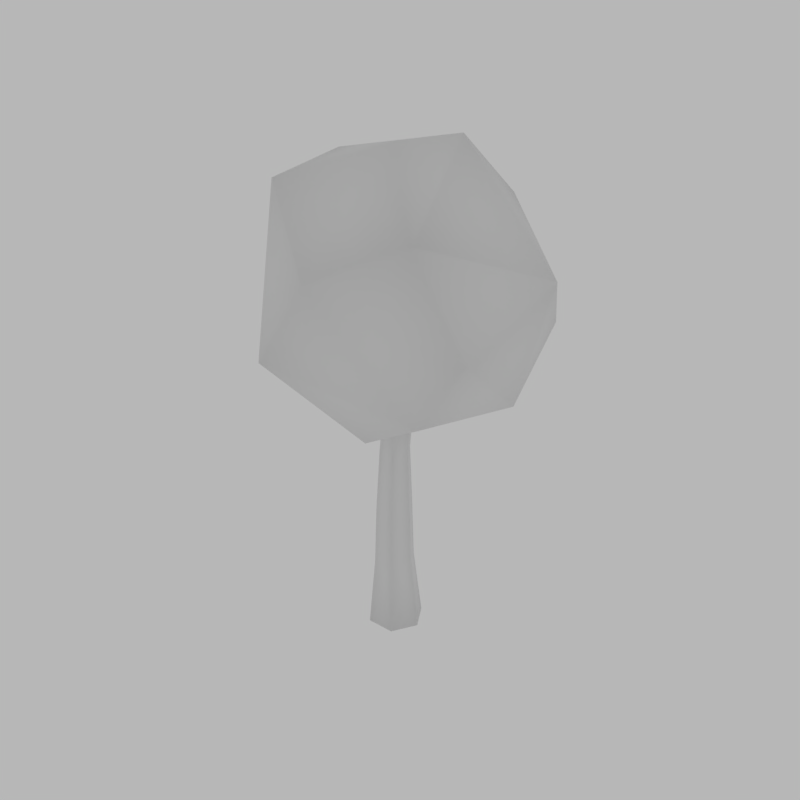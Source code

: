 # Source: treeroundy.blend  (saved by Blender 2.79.0; exported with 4.5.12 LTS)
import bpy
from mathutils import Matrix  # noqa: F401  (used for matrix-valued properties, if any)

bpy.ops.wm.read_factory_settings(use_empty=True)
scene = bpy.context.scene
scene.name = 'Scene'

# ---- collections
col_collection_1 = bpy.data.collections.new('Collection 1'); scene.collection.children.link(col_collection_1)

# ---- world
world_world = bpy.data.worlds.new('World'); scene.world = world_world
world_world.use_nodes = True; world_world.node_tree.nodes.clear()
_N = world_world.node_tree.nodes; _L = world_world.node_tree.links
n0 = _N.new('ShaderNodeOutputWorld'); n0.name = 'World Output'; n0.location = (300, 300)
n1 = _N.new('ShaderNodeBackground'); n1.name = 'Background'; n1.location = (110, 300)
n1.inputs[0].default_value = (0.4755, 0.4755, 0.4755, 1.0)
_L.new(n1.outputs[0], n0.inputs[0])
n0.is_active_output = True
world_world.color = (1.0, 1.0, 1.0)
world_world.use_sun_shadow = False
world_world.sun_shadow_jitter_overblur = 0.0
world_world.cycles.sampling_method = 'MANUAL'
world_world.light_settings.distance = 5.0

# ---- meshes
me_cube_028 = bpy.data.meshes.new('Cube.028')
me_cube_028.from_pydata([(-0.1431, -0.1773, 0.004758), (-0.136, -0.1176, 0.4374), (-0.2467, -0.0003862, 0.004758), (-0.2116, 0.01153, 0.4374), (-0.1452, 0.1778, 0.004758), (-0.1376, 0.1416, 0.4374), (0.0598, 0.179, 0.004758), (0.01205, 0.1425, 0.4374), (0.1634, 0.002092, 0.004758), (0.08765, 0.01334, 0.4374), (0.06195, -0.1761, 0.004758), (0.01361, -0.1167, 0.4374), (-0.129, -0.1053, 0.8158), (-0.1974, 0.01162, 0.8158), (-0.1304, 0.1293, 0.8158), (0.005022, 0.1301, 0.8158), (0.07345, 0.01326, 0.8158), (0.006441, -0.1044, 0.8158), (-0.1073, -0.09083, 1.209), (-0.164, 0.005969, 1.209), (-0.1085, 0.1034, 1.209), (0.003685, 0.1041, 1.209), (0.06036, 0.007324, 1.209), (0.00486, -0.09016, 1.209), (-0.06338, -0.09197, 1.613), (-0.09806, 0.007759, 1.623), (-0.02889, 0.08847, 1.623), (0.07497, 0.06946, 1.613), (0.1097, -0.03027, 1.602), (0.04048, -0.111, 1.602), (0.6556, -0.6259, 1.764), (-0.4158, -0.8731, 1.943), (-0.7322, 0.05696, 1.65), (-0.09369, 0.8757, 1.779), (0.1546, -0.2382, 3.091), (0.07513, -0.4412, 1.448), (0.7622, 0.2226, 1.645), (-0.02154, 0.4033, 1.47), (1.005, 0.2558, 2.412), (0.9305, -0.5354, 2.154), (-0.6363, 0.7464, 2.051), (-1.005, -0.08988, 2.188), (0.7113, 0.7576, 1.986), (0.1734, 0.9927, 2.603), (0.6833, -0.7161, 2.758), (0.1112, -0.9927, 2.52), (0.2793, 0.2628, 3.072), (-0.5267, -0.5724, 2.868), (-0.7455, 0.2619, 2.858)], [], [(0, 1, 3, 2), (2, 3, 5, 4), (4, 5, 7, 6), (6, 7, 9, 8), (9, 7, 15, 16), (8, 9, 11, 10), (10, 11, 1, 0), (0, 2, 4, 6, 8, 10), (17, 16, 22, 23), (5, 3, 13, 14), (11, 9, 16, 17), (3, 1, 12, 13), (7, 5, 14, 15), (1, 11, 17, 12), (18, 23, 29, 24), (15, 14, 20, 21), (13, 12, 18, 19), (12, 17, 23, 18), (16, 15, 21, 22), (14, 13, 19, 20), (25, 24, 29, 28, 27, 26), (22, 21, 27, 28), (20, 19, 25, 26), (23, 22, 28, 29), (21, 20, 26, 27), (19, 18, 24, 25), (30, 35, 36), (37, 35, 32), (30, 36, 39), (31, 30, 45), (32, 31, 41), (33, 40, 43), (38, 43, 46), (46, 48, 34), (46, 43, 48), (48, 47, 34), (47, 45, 34), (45, 44, 34), (34, 44, 46), (44, 38, 46), (38, 42, 43), (40, 48, 43), (41, 47, 48), (31, 45, 47), (39, 38, 44), (42, 33, 43), (40, 41, 48), (40, 32, 41), (41, 31, 47), (45, 39, 44), (45, 30, 39), (39, 36, 38), (36, 42, 38), (36, 33, 42), (36, 37, 33), (37, 40, 33), (37, 32, 40), (32, 35, 31), (35, 37, 36), (35, 30, 31)])
me_cube_028.polygons.foreach_set('use_smooth', [True] * 60)
_uv = me_cube_028.uv_layers.new(name='UVMap')
_uv.uv.foreach_set('vector', [0.1844, 0.8412, 0.186, 0.8172, 0.1913, 0.8171, 0.1916, 0.8411, 0.3071, 0.7602, 0.3081, 0.7363, 0.3147, 0.7363, 0.3162, 0.7602, 0.3162, 0.7602, 0.3147, 0.7363, 0.3193, 0.7357, 0.3225, 0.7594, 0.3175, 0.8184, 0.3168, 0.804, 0.3225, 0.8069, 0.3254, 0.8223, 0.3225, 0.8069, 0.3168, 0.804, 0.3171, 0.7903, 0.3223, 0.7929, 0.3074, 0.8495, 0.3091, 0.8257, 0.3159, 0.8257, 0.3168, 0.8495, 0.1756, 0.8406, 0.1797, 0.8167, 0.186, 0.8172, 0.1844, 0.8412, 0.2071, 0.8286, 0.2146, 0.8345, 0.2146, 0.8425, 0.2071, 0.8447, 0.1997, 0.8389, 0.1997, 0.8308, 0.3156, 0.8048, 0.3095, 0.8048, 0.3101, 0.7831, 0.3152, 0.7831, 0.3147, 0.7363, 0.3081, 0.7363, 0.308, 0.7155, 0.3141, 0.7155, 0.3159, 0.8257, 0.3091, 0.8257, 0.3095, 0.8048, 0.3156, 0.8048, 0.1913, 0.8171, 0.186, 0.8172, 0.1868, 0.7963, 0.1916, 0.7962, 0.3193, 0.7357, 0.3147, 0.7363, 0.3141, 0.7155, 0.3182, 0.7149, 0.186, 0.8172, 0.1797, 0.8167, 0.181, 0.7959, 0.1868, 0.7963, 0.1871, 0.7746, 0.1823, 0.7742, 0.1814, 0.7525, 0.1861, 0.7522, 0.3182, 0.7149, 0.3141, 0.7155, 0.3134, 0.6937, 0.3169, 0.6932, 0.1916, 0.7962, 0.1868, 0.7963, 0.1871, 0.7746, 0.191, 0.7745, 0.1868, 0.7963, 0.181, 0.7959, 0.1823, 0.7742, 0.1871, 0.7746, 0.3223, 0.7929, 0.3171, 0.7903, 0.318, 0.7764, 0.3223, 0.7786, 0.3141, 0.7155, 0.308, 0.7155, 0.3084, 0.6937, 0.3134, 0.6937, 0.259, 0.7563, 0.259, 0.7513, 0.2632, 0.7488, 0.2674, 0.7513, 0.2674, 0.7563, 0.2632, 0.7588, 0.3223, 0.7786, 0.318, 0.7764, 0.3219, 0.7613, 0.3254, 0.7642, 0.3134, 0.6937, 0.3084, 0.6937, 0.31, 0.6706, 0.3148, 0.6705, 0.3152, 0.7831, 0.3101, 0.7831, 0.3103, 0.7613, 0.3151, 0.7613, 0.3169, 0.6932, 0.3134, 0.6937, 0.3148, 0.6705, 0.3174, 0.6706, 0.191, 0.7745, 0.1871, 0.7746, 0.1861, 0.7522, 0.1892, 0.7514, 0.8726, 0.7276, 0.844, 0.7408, 0.8607, 0.7033, 0.9193, 0.8059, 0.8834, 0.7951, 0.9211, 0.771, 0.8726, 0.6857, 0.8796, 0.65, 0.8963, 0.6843, 0.7786, 0.7897, 0.7589, 0.8288, 0.739, 0.7903, 0.9211, 0.771, 0.8769, 0.7545, 0.9211, 0.7408, 0.8307, 0.8067, 0.8385, 0.7825, 0.8769, 0.8081, 0.8133, 0.6683, 0.8133, 0.721, 0.7921, 0.6955, 0.7921, 0.6955, 0.7608, 0.7309, 0.7713, 0.6843, 0.7921, 0.6955, 0.8133, 0.721, 0.7608, 0.7309, 0.7608, 0.7309, 0.739, 0.6972, 0.7713, 0.6843, 0.739, 0.6972, 0.7438, 0.6609, 0.7713, 0.6843, 0.7438, 0.6609, 0.7708, 0.65, 0.7713, 0.6843, 0.7713, 0.6843, 0.7708, 0.65, 0.7921, 0.6955, 0.7708, 0.65, 0.8133, 0.6683, 0.7921, 0.6955, 0.8726, 0.6706, 0.8496, 0.6739, 0.8249, 0.65, 0.8385, 0.7825, 0.8769, 0.7521, 0.8769, 0.8081, 0.7893, 0.7496, 0.7442, 0.7505, 0.7561, 0.7309, 0.7786, 0.7897, 0.739, 0.7903, 0.7442, 0.7505, 0.8963, 0.6843, 0.9207, 0.6596, 0.9207, 0.7098, 0.8496, 0.6739, 0.8133, 0.6879, 0.8249, 0.65, 0.8385, 0.7825, 0.8377, 0.7408, 0.8769, 0.7521, 0.8385, 0.7825, 0.8133, 0.7609, 0.8377, 0.7408, 0.7893, 0.7496, 0.7786, 0.7897, 0.7442, 0.7505, 0.8986, 0.7283, 0.8963, 0.6843, 0.9207, 0.7098, 0.8986, 0.7283, 0.8726, 0.6857, 0.8963, 0.6843, 0.8963, 0.6843, 0.8796, 0.65, 0.9207, 0.6596, 0.8607, 0.7033, 0.8496, 0.6739, 0.8726, 0.6706, 0.8607, 0.7033, 0.8133, 0.6879, 0.8496, 0.6739, 0.8607, 0.7033, 0.8242, 0.7138, 0.8133, 0.6879, 0.914, 0.8059, 0.914, 0.85, 0.9014, 0.8231, 0.8769, 0.8144, 0.9014, 0.8059, 0.9014, 0.8452, 0.9211, 0.771, 0.8834, 0.7951, 0.8769, 0.7545, 0.844, 0.7408, 0.8242, 0.7138, 0.8607, 0.7033, 0.7893, 0.8167, 0.7589, 0.8288, 0.7786, 0.7897])
_ca = me_cube_028.color_attributes.new('Col', 'BYTE_COLOR', 'CORNER')
_ca.data.foreach_set('color', [1.0, 1.0, 1.0, 1.0, 1.0, 1.0, 1.0, 1.0, 1.0, 1.0, 1.0, 1.0, 1.0, 1.0, 1.0, 1.0, 1.0, 1.0, 1.0, 1.0, 1.0, 1.0, 1.0, 1.0, 1.0, 1.0, 1.0, 1.0, 1.0, 1.0, 1.0, 1.0, 1.0, 1.0, 1.0, 1.0, 1.0, 1.0, 1.0, 1.0, 1.0, 1.0, 1.0, 1.0, 1.0, 1.0, 1.0, 1.0, 1.0, 1.0, 1.0, 1.0, 1.0, 1.0, 1.0, 1.0, 1.0, 1.0, 1.0, 1.0, 1.0, 1.0, 1.0, 1.0, 1.0, 1.0, 1.0, 1.0, 1.0, 1.0, 1.0, 1.0, 1.0, 1.0, 1.0, 1.0, 1.0, 1.0, 1.0, 1.0, 1.0, 1.0, 1.0, 1.0, 1.0, 1.0, 1.0, 1.0, 1.0, 1.0, 1.0, 1.0, 1.0, 1.0, 1.0, 1.0, 1.0, 1.0, 1.0, 1.0, 1.0, 1.0, 1.0, 1.0, 1.0, 1.0, 1.0, 1.0, 1.0, 1.0, 1.0, 1.0, 1.0, 1.0, 1.0, 1.0, 1.0, 1.0, 1.0, 1.0, 1.0, 1.0, 1.0, 1.0, 1.0, 1.0, 1.0, 1.0, 1.0, 1.0, 1.0, 1.0, 1.0, 1.0, 1.0, 1.0, 1.0, 1.0, 1.0, 1.0, 1.0, 1.0, 1.0, 1.0, 1.0, 1.0, 1.0, 1.0, 1.0, 1.0, 1.0, 1.0, 1.0, 1.0, 1.0, 1.0, 1.0, 1.0, 1.0, 1.0, 1.0, 1.0, 1.0, 1.0, 1.0, 1.0, 1.0, 1.0, 1.0, 1.0, 1.0, 1.0, 1.0, 1.0, 1.0, 1.0, 1.0, 1.0, 1.0, 1.0, 1.0, 1.0, 1.0, 1.0, 1.0, 1.0, 1.0, 1.0, 1.0, 1.0, 1.0, 1.0, 1.0, 1.0, 1.0, 1.0, 1.0, 1.0, 1.0, 1.0, 1.0, 1.0, 1.0, 1.0, 1.0, 1.0, 1.0, 1.0, 1.0, 1.0, 1.0, 1.0, 1.0, 1.0, 1.0, 1.0, 1.0, 1.0, 1.0, 1.0, 1.0, 1.0, 1.0, 1.0, 1.0, 1.0, 1.0, 1.0, 1.0, 1.0, 1.0, 1.0, 1.0, 1.0, 1.0, 1.0, 1.0, 1.0, 1.0, 1.0, 1.0, 1.0, 1.0, 1.0, 1.0, 1.0, 1.0, 1.0, 1.0, 1.0, 1.0, 1.0, 1.0, 1.0, 1.0, 1.0, 1.0, 1.0, 1.0, 1.0, 1.0, 1.0, 1.0, 1.0, 1.0, 1.0, 1.0, 1.0, 1.0, 1.0, 1.0, 1.0, 1.0, 1.0, 1.0, 1.0, 1.0, 1.0, 1.0, 1.0, 1.0, 1.0, 1.0, 1.0, 1.0, 1.0, 1.0, 1.0, 1.0, 1.0, 1.0, 1.0, 1.0, 1.0, 1.0, 1.0, 1.0, 1.0, 1.0, 1.0, 1.0, 1.0, 1.0, 1.0, 1.0, 1.0, 1.0, 1.0, 1.0, 1.0, 1.0, 1.0, 1.0, 1.0, 1.0, 1.0, 1.0, 1.0, 1.0, 1.0, 1.0, 1.0, 1.0, 1.0, 1.0, 1.0, 1.0, 1.0, 1.0, 1.0, 1.0, 1.0, 1.0, 1.0, 1.0, 1.0, 1.0, 1.0, 1.0, 1.0, 1.0, 1.0, 1.0, 1.0, 1.0, 1.0, 1.0, 1.0, 1.0, 1.0, 1.0, 1.0, 1.0, 1.0, 1.0, 1.0, 1.0, 1.0, 1.0, 1.0, 1.0, 1.0, 1.0, 1.0, 1.0, 1.0, 1.0, 1.0, 1.0, 1.0, 1.0, 1.0, 1.0, 1.0, 1.0, 1.0, 1.0, 1.0, 1.0, 1.0, 1.0, 1.0, 1.0, 1.0, 1.0, 1.0, 1.0, 1.0, 1.0, 1.0, 1.0, 1.0, 1.0, 1.0, 1.0, 1.0, 1.0, 1.0, 1.0, 1.0, 1.0, 1.0, 1.0, 1.0, 1.0, 1.0, 1.0, 1.0, 1.0, 1.0, 1.0, 1.0, 1.0, 1.0, 1.0, 1.0, 1.0, 1.0, 1.0, 1.0, 1.0, 1.0, 1.0, 1.0, 1.0, 1.0, 1.0, 1.0, 1.0, 1.0, 1.0, 1.0, 1.0, 1.0, 1.0, 1.0, 1.0, 1.0, 1.0, 1.0, 1.0, 1.0, 1.0, 1.0, 1.0, 1.0, 1.0, 1.0, 1.0, 1.0, 1.0, 1.0, 1.0, 1.0, 1.0, 1.0, 1.0, 1.0, 1.0, 1.0, 1.0, 1.0, 1.0, 1.0, 1.0, 1.0, 1.0, 1.0, 1.0, 1.0, 1.0, 1.0, 1.0, 1.0, 1.0, 1.0, 1.0, 1.0, 1.0, 1.0, 1.0, 1.0, 1.0, 1.0, 1.0, 1.0, 1.0, 1.0, 1.0, 1.0, 1.0, 1.0, 1.0, 1.0, 1.0, 1.0, 1.0, 1.0, 1.0, 1.0, 1.0, 1.0, 1.0, 1.0, 1.0, 1.0, 1.0, 1.0, 1.0, 1.0, 1.0, 1.0, 1.0, 1.0, 1.0, 1.0, 1.0, 1.0, 1.0, 1.0, 1.0, 1.0, 1.0, 1.0, 1.0, 1.0, 1.0, 1.0, 1.0, 1.0, 1.0, 1.0, 1.0, 1.0, 1.0, 1.0, 1.0, 1.0, 1.0, 1.0, 1.0, 1.0, 1.0, 1.0, 1.0, 1.0, 1.0, 1.0, 1.0, 1.0, 1.0, 1.0, 1.0, 1.0, 1.0, 1.0, 1.0, 1.0, 1.0, 1.0, 1.0, 1.0, 1.0, 1.0, 1.0, 1.0, 1.0, 1.0, 1.0, 1.0, 1.0, 1.0, 1.0, 1.0, 1.0, 1.0, 1.0, 1.0, 1.0, 1.0, 1.0, 1.0, 1.0, 1.0, 1.0, 1.0, 1.0, 1.0, 1.0, 1.0, 1.0, 1.0, 1.0, 1.0, 1.0, 1.0, 1.0, 1.0, 1.0, 1.0, 1.0, 1.0, 1.0, 1.0, 1.0, 1.0, 1.0, 1.0, 1.0, 1.0, 1.0, 1.0, 1.0, 1.0, 1.0, 1.0, 1.0, 1.0, 1.0, 1.0, 1.0, 1.0, 1.0, 1.0, 1.0, 1.0, 1.0, 1.0, 1.0, 1.0, 1.0, 1.0, 1.0, 1.0, 1.0, 1.0, 1.0, 1.0, 1.0, 1.0, 1.0, 1.0, 1.0, 1.0, 1.0, 1.0, 1.0, 1.0, 1.0, 1.0, 1.0, 1.0, 1.0, 1.0, 1.0, 1.0, 1.0, 1.0, 1.0, 1.0, 1.0, 1.0, 1.0, 1.0, 1.0, 1.0, 1.0, 1.0, 1.0, 1.0, 1.0, 1.0, 1.0, 1.0, 1.0, 1.0, 1.0, 1.0, 1.0, 1.0, 1.0, 1.0, 1.0, 1.0, 1.0, 1.0, 1.0, 1.0, 1.0, 1.0, 1.0, 1.0, 1.0, 1.0, 1.0, 1.0, 1.0, 1.0, 1.0, 1.0, 1.0, 1.0, 1.0, 1.0, 1.0, 1.0, 1.0, 1.0, 1.0, 1.0, 1.0, 1.0, 1.0, 1.0, 1.0, 1.0, 1.0, 1.0, 1.0, 1.0, 1.0, 1.0, 1.0, 1.0, 1.0, 1.0, 1.0, 1.0, 1.0, 1.0, 1.0, 1.0, 1.0, 1.0, 1.0, 1.0, 1.0, 1.0, 1.0, 1.0, 1.0, 1.0, 1.0, 1.0, 1.0, 1.0, 1.0, 1.0, 1.0, 1.0, 1.0, 1.0, 1.0, 1.0, 1.0, 1.0, 1.0, 1.0, 1.0, 1.0, 1.0, 1.0, 1.0, 1.0, 1.0, 1.0, 1.0, 1.0, 1.0, 1.0, 1.0, 1.0, 1.0, 1.0, 1.0, 1.0, 1.0, 1.0, 1.0, 1.0, 1.0, 1.0, 1.0, 1.0, 1.0, 1.0, 1.0, 1.0, 1.0, 1.0, 1.0, 1.0, 1.0, 1.0, 1.0, 1.0, 1.0, 1.0, 1.0, 1.0, 1.0, 1.0, 1.0, 1.0, 1.0, 1.0, 1.0, 1.0, 1.0, 1.0, 1.0, 1.0, 1.0, 1.0, 1.0, 1.0, 1.0, 1.0, 1.0, 1.0, 1.0, 1.0, 1.0, 1.0, 1.0, 1.0, 1.0, 1.0, 1.0, 1.0, 1.0, 1.0, 1.0, 1.0, 1.0, 1.0, 1.0, 1.0, 1.0, 1.0])
me_cube_028.use_remesh_preserve_volume = False
me_cube_028.use_remesh_preserve_attributes = False
me_cube_028.use_mirror_vertex_groups = False
me_cube_028.update()

# ---- objects
ob_arvoreredonda = bpy.data.objects.new('ArvoreRedonda', me_cube_028)

# ---- transforms, parenting, visibility, modifiers, constraints
ob_arvoreredonda.location = (0.0, -5.588e-08, -9.313e-09)
ob_arvoreredonda.scale = (0.5, 0.5, 0.588)
ob_arvoreredonda.lineart.crease_threshold = 0.0

# ---- collection membership
col_collection_1.objects.link(ob_arvoreredonda)

# ---- scene / render settings (as saved in the file)
scene.frame_start = 1; scene.frame_end = 250; scene.frame_set(0)
scene.render.engine = 'CYCLES'
scene.render.resolution_x = 4028
scene.render.resolution_y = 4028
scene.render.resolution_percentage = 50
scene.render.dither_intensity = 0.0
scene.render.film_transparent = True
scene.render.use_motion_blur = True
scene.render.use_border = True
scene.cycles.samples = 128
scene.cycles.sampling_pattern = 'TABULATED_SOBOL'
scene.cycles.light_sampling_threshold = 0.0
scene.cycles.use_adaptive_sampling = False
scene.cycles.use_light_tree = False
scene.cycles.blur_glossy = 0.0
scene.cycles.sample_clamp_indirect = 0.0
scene.cycles.bake_type = 'NORMAL'
scene.view_settings.view_transform = 'Standard'
bpy.context.view_layer.update()

# ---- added for rendering (the .blend has no active camera): camera
cam_auto = bpy.data.cameras.new('AutoCamera')
cam_auto.lens = 50.0
cam_auto.sensor_width = 36.0
cam_auto.clip_end = 1000.0
ob_auto_camera = bpy.data.objects.new('AutoCamera', cam_auto)
scene.collection.objects.link(ob_auto_camera)
ob_auto_camera.location = (2.12739, -2.55287, 2.61191)
ob_auto_camera.rotation_euler = (1.09748, -7.21219e-08, 0.694738)
scene.camera = ob_auto_camera
bpy.context.view_layer.update()
